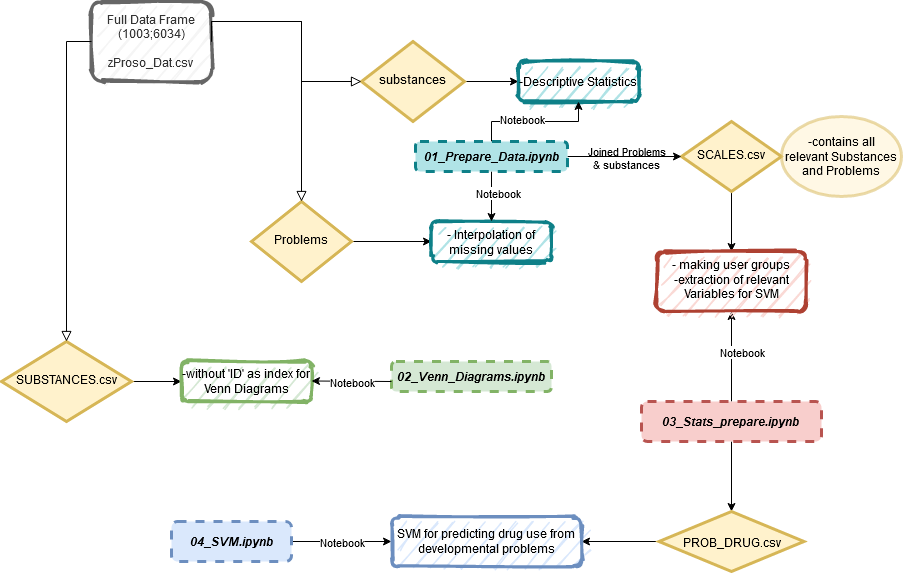

The diagram above was exported from draw.io. Its source (the exported page's mxGraphModel, read from the mxfile embedded in the PNG):
<mxGraphModel dx="1422" dy="1932" grid="1" gridSize="10" guides="1" tooltips="1" connect="1" arrows="1" fold="1" page="1" pageScale="1" pageWidth="827" pageHeight="1169" math="0" shadow="0">
  <root>
    <mxCell id="WIyWlLk6GJQsqaUBKTNV-0" />
    <mxCell id="WIyWlLk6GJQsqaUBKTNV-1" parent="WIyWlLk6GJQsqaUBKTNV-0" />
    <mxCell id="WIyWlLk6GJQsqaUBKTNV-3" value="&lt;div&gt;Full Data Frame (1003;6034)&lt;/div&gt;&lt;div&gt;&lt;br&gt;&lt;/div&gt;&lt;div&gt;zProso_Dat.csv&lt;br&gt;&lt;/div&gt;" style="rounded=1;whiteSpace=wrap;html=1;fontSize=12;glass=0;strokeWidth=3;shadow=0;fillColor=#f5f5f5;strokeColor=#666666;fontColor=#333333;sketch=1;" parent="WIyWlLk6GJQsqaUBKTNV-1" vertex="1">
      <mxGeometry x="110" y="-50" width="120" height="80" as="geometry" />
    </mxCell>
    <mxCell id="HjBRyn0HqmfbHkkENuNd-1" style="edgeStyle=orthogonalEdgeStyle;rounded=0;orthogonalLoop=1;jettySize=auto;html=1;" edge="1" parent="WIyWlLk6GJQsqaUBKTNV-1" source="WIyWlLk6GJQsqaUBKTNV-6" target="WIyWlLk6GJQsqaUBKTNV-7">
      <mxGeometry relative="1" as="geometry" />
    </mxCell>
    <mxCell id="WIyWlLk6GJQsqaUBKTNV-6" value="Problems" style="rhombus;whiteSpace=wrap;html=1;shadow=0;fontFamily=Helvetica;fontSize=12;align=center;strokeWidth=3;spacing=6;spacingTop=-4;fillColor=#fff2cc;strokeColor=#d6b656;" parent="WIyWlLk6GJQsqaUBKTNV-1" vertex="1">
      <mxGeometry x="270" y="150" width="100" height="80" as="geometry" />
    </mxCell>
    <mxCell id="WIyWlLk6GJQsqaUBKTNV-7" value="&lt;div style=&quot;font-size: 12px;&quot;&gt;- Interpolation of missing values&lt;/div&gt;&lt;div style=&quot;font-size: 12px;&quot;&gt;&lt;br style=&quot;font-size: 12px;&quot;&gt;&lt;/div&gt;" style="rounded=1;whiteSpace=wrap;html=1;fontSize=12;glass=0;strokeWidth=3;shadow=0;fillColor=#b0e3e6;strokeColor=#0e8088;verticalAlign=top;sketch=1;" parent="WIyWlLk6GJQsqaUBKTNV-1" vertex="1">
      <mxGeometry x="450" y="170" width="120" height="40" as="geometry" />
    </mxCell>
    <mxCell id="HjBRyn0HqmfbHkkENuNd-73" style="edgeStyle=orthogonalEdgeStyle;rounded=0;orthogonalLoop=1;jettySize=auto;html=1;exitX=1;exitY=0.5;exitDx=0;exitDy=0;entryX=0;entryY=0.5;entryDx=0;entryDy=0;fontSize=12;" edge="1" parent="WIyWlLk6GJQsqaUBKTNV-1" source="WIyWlLk6GJQsqaUBKTNV-10" target="WIyWlLk6GJQsqaUBKTNV-12">
      <mxGeometry relative="1" as="geometry" />
    </mxCell>
    <mxCell id="WIyWlLk6GJQsqaUBKTNV-10" value="SUBSTANCES.csv" style="rhombus;whiteSpace=wrap;html=1;shadow=0;fontFamily=Helvetica;fontSize=12;align=center;strokeWidth=3;spacing=6;spacingTop=-4;fillColor=#fff2cc;strokeColor=#d6b656;" parent="WIyWlLk6GJQsqaUBKTNV-1" vertex="1">
      <mxGeometry x="20" y="290" width="130" height="80" as="geometry" />
    </mxCell>
    <mxCell id="WIyWlLk6GJQsqaUBKTNV-12" value="-without 'ID' as index for Venn Diagrams" style="rounded=1;whiteSpace=wrap;html=1;fontSize=12;glass=0;strokeWidth=3;shadow=0;fillColor=#d5e8d4;strokeColor=#82b366;sketch=1;" parent="WIyWlLk6GJQsqaUBKTNV-1" vertex="1">
      <mxGeometry x="200" y="310" width="130" height="40" as="geometry" />
    </mxCell>
    <mxCell id="HjBRyn0HqmfbHkkENuNd-63" style="edgeStyle=orthogonalEdgeStyle;rounded=0;orthogonalLoop=1;jettySize=auto;html=1;entryX=0.5;entryY=0;entryDx=0;entryDy=0;fontSize=12;" edge="1" parent="WIyWlLk6GJQsqaUBKTNV-1" source="HjBRyn0HqmfbHkkENuNd-4" target="HjBRyn0HqmfbHkkENuNd-32">
      <mxGeometry relative="1" as="geometry" />
    </mxCell>
    <mxCell id="HjBRyn0HqmfbHkkENuNd-71" style="edgeStyle=orthogonalEdgeStyle;rounded=0;orthogonalLoop=1;jettySize=auto;html=1;fontSize=12;" edge="1" parent="WIyWlLk6GJQsqaUBKTNV-1" source="HjBRyn0HqmfbHkkENuNd-4" target="HjBRyn0HqmfbHkkENuNd-65">
      <mxGeometry relative="1" as="geometry" />
    </mxCell>
    <mxCell id="HjBRyn0HqmfbHkkENuNd-4" value="&lt;div align=&quot;justify&quot;&gt;&lt;i&gt;&lt;b&gt;03_Stats_prepare.ipynb&lt;br&gt;&lt;/b&gt;&lt;/i&gt;&lt;/div&gt;" style="rounded=1;whiteSpace=wrap;html=1;fontSize=12;glass=0;strokeWidth=3;shadow=0;fillColor=#f8cecc;strokeColor=#b85450;verticalAlign=middle;dashed=1;" vertex="1" parent="WIyWlLk6GJQsqaUBKTNV-1">
      <mxGeometry x="660" y="350" width="180" height="40" as="geometry" />
    </mxCell>
    <mxCell id="HjBRyn0HqmfbHkkENuNd-8" value="&lt;i&gt;&lt;b&gt;02_Venn_Diagrams.ipynb&lt;/b&gt;&lt;/i&gt;" style="rounded=1;whiteSpace=wrap;html=1;fontSize=12;glass=0;strokeWidth=3;shadow=0;fillColor=#d5e8d4;strokeColor=#82b366;verticalAlign=middle;sketch=0;dashed=1;" vertex="1" parent="WIyWlLk6GJQsqaUBKTNV-1">
      <mxGeometry x="410" y="310" width="160" height="30" as="geometry" />
    </mxCell>
    <mxCell id="HjBRyn0HqmfbHkkENuNd-10" value="" style="endArrow=classic;html=1;fontSize=12;exitX=0;exitY=0.5;exitDx=0;exitDy=0;" edge="1" parent="WIyWlLk6GJQsqaUBKTNV-1">
      <mxGeometry relative="1" as="geometry">
        <mxPoint x="410" y="330" as="sourcePoint" />
        <mxPoint x="330" y="329.5" as="targetPoint" />
      </mxGeometry>
    </mxCell>
    <mxCell id="HjBRyn0HqmfbHkkENuNd-11" value="Notebook" style="edgeLabel;resizable=0;html=1;align=center;verticalAlign=middle;rotation=0;" connectable="0" vertex="1" parent="HjBRyn0HqmfbHkkENuNd-10">
      <mxGeometry relative="1" as="geometry">
        <mxPoint y="0.25" as="offset" />
      </mxGeometry>
    </mxCell>
    <mxCell id="HjBRyn0HqmfbHkkENuNd-16" value="" style="rounded=0;html=1;jettySize=auto;orthogonalLoop=1;fontSize=11;endArrow=block;endFill=0;endSize=8;strokeWidth=1;shadow=0;labelBackgroundColor=none;edgeStyle=orthogonalEdgeStyle;exitX=0;exitY=0.5;exitDx=0;exitDy=0;entryX=0.5;entryY=0;entryDx=0;entryDy=0;" edge="1" parent="WIyWlLk6GJQsqaUBKTNV-1" source="WIyWlLk6GJQsqaUBKTNV-3" target="WIyWlLk6GJQsqaUBKTNV-10">
      <mxGeometry relative="1" as="geometry">
        <mxPoint x="109.5" y="220" as="sourcePoint" />
        <mxPoint x="90" y="210" as="targetPoint" />
      </mxGeometry>
    </mxCell>
    <mxCell id="HjBRyn0HqmfbHkkENuNd-25" value="" style="edgeStyle=orthogonalEdgeStyle;rounded=0;orthogonalLoop=1;jettySize=auto;html=1;fontSize=12;" edge="1" parent="WIyWlLk6GJQsqaUBKTNV-1" source="HjBRyn0HqmfbHkkENuNd-22" target="HjBRyn0HqmfbHkkENuNd-23">
      <mxGeometry relative="1" as="geometry" />
    </mxCell>
    <mxCell id="HjBRyn0HqmfbHkkENuNd-22" value="&lt;font style=&quot;font-size: 13px&quot;&gt;substances&lt;/font&gt;" style="rhombus;whiteSpace=wrap;html=1;shadow=0;fontFamily=Helvetica;fontSize=12;align=center;strokeWidth=3;spacing=6;spacingTop=-4;fillColor=#fff2cc;strokeColor=#d6b656;" vertex="1" parent="WIyWlLk6GJQsqaUBKTNV-1">
      <mxGeometry x="380" y="-10" width="103" height="80" as="geometry" />
    </mxCell>
    <mxCell id="HjBRyn0HqmfbHkkENuNd-23" value="-Descriptive Statistics" style="rounded=1;whiteSpace=wrap;html=1;fontSize=12;glass=0;strokeWidth=3;shadow=0;fillColor=#b0e3e6;strokeColor=#0e8088;verticalAlign=middle;sketch=1;" vertex="1" parent="WIyWlLk6GJQsqaUBKTNV-1">
      <mxGeometry x="537" y="10" width="120" height="40" as="geometry" />
    </mxCell>
    <mxCell id="HjBRyn0HqmfbHkkENuNd-66" style="edgeStyle=orthogonalEdgeStyle;rounded=0;orthogonalLoop=1;jettySize=auto;html=1;entryX=0.5;entryY=0;entryDx=0;entryDy=0;fontSize=12;" edge="1" parent="WIyWlLk6GJQsqaUBKTNV-1" source="HjBRyn0HqmfbHkkENuNd-30" target="HjBRyn0HqmfbHkkENuNd-65">
      <mxGeometry relative="1" as="geometry" />
    </mxCell>
    <mxCell id="HjBRyn0HqmfbHkkENuNd-30" value="SCALES.csv" style="rhombus;whiteSpace=wrap;html=1;shadow=0;fontFamily=Helvetica;fontSize=12;align=center;strokeWidth=3;spacing=6;spacingTop=-4;fillColor=#fff2cc;strokeColor=#d6b656;" vertex="1" parent="WIyWlLk6GJQsqaUBKTNV-1">
      <mxGeometry x="700" y="70" width="100" height="70" as="geometry" />
    </mxCell>
    <mxCell id="HjBRyn0HqmfbHkkENuNd-31" value="&lt;div&gt;-contains all&lt;/div&gt;relevant Substances and Problems" style="ellipse;whiteSpace=wrap;html=1;shadow=0;glass=0;sketch=0;strokeWidth=3;fontSize=12;fillColor=#fff2cc;strokeColor=#d6b656;opacity=50;" vertex="1" parent="WIyWlLk6GJQsqaUBKTNV-1">
      <mxGeometry x="800" y="65" width="120" height="80" as="geometry" />
    </mxCell>
    <mxCell id="HjBRyn0HqmfbHkkENuNd-76" style="edgeStyle=orthogonalEdgeStyle;rounded=0;orthogonalLoop=1;jettySize=auto;html=1;exitX=0;exitY=0.5;exitDx=0;exitDy=0;entryX=1;entryY=0.5;entryDx=0;entryDy=0;fontSize=12;" edge="1" parent="WIyWlLk6GJQsqaUBKTNV-1" source="HjBRyn0HqmfbHkkENuNd-32" target="HjBRyn0HqmfbHkkENuNd-74">
      <mxGeometry relative="1" as="geometry" />
    </mxCell>
    <mxCell id="HjBRyn0HqmfbHkkENuNd-32" value="&lt;div&gt;PROB_DRUG.csv&lt;/div&gt;&lt;div&gt;&lt;br&gt;&lt;/div&gt;" style="rhombus;whiteSpace=wrap;html=1;shadow=0;fontFamily=Helvetica;fontSize=12;align=center;strokeWidth=3;spacing=6;spacingTop=-4;fillColor=#fff2cc;strokeColor=#d6b656;verticalAlign=bottom;" vertex="1" parent="WIyWlLk6GJQsqaUBKTNV-1">
      <mxGeometry x="677.5" y="460" width="145" height="60" as="geometry" />
    </mxCell>
    <mxCell id="HjBRyn0HqmfbHkkENuNd-78" style="edgeStyle=orthogonalEdgeStyle;rounded=0;orthogonalLoop=1;jettySize=auto;html=1;exitX=1;exitY=0.5;exitDx=0;exitDy=0;entryX=0;entryY=0.5;entryDx=0;entryDy=0;fontSize=12;" edge="1" parent="WIyWlLk6GJQsqaUBKTNV-1" source="HjBRyn0HqmfbHkkENuNd-36" target="HjBRyn0HqmfbHkkENuNd-74">
      <mxGeometry relative="1" as="geometry" />
    </mxCell>
    <mxCell id="HjBRyn0HqmfbHkkENuNd-36" value="&lt;b&gt;&lt;i&gt;04_SVM.ipynb&lt;/i&gt;&lt;/b&gt;" style="rounded=1;whiteSpace=wrap;html=1;fontSize=12;glass=0;strokeWidth=3;shadow=0;fillColor=#dae8fc;strokeColor=#6c8ebf;verticalAlign=middle;dashed=1;" vertex="1" parent="WIyWlLk6GJQsqaUBKTNV-1">
      <mxGeometry x="190" y="470" width="120" height="40" as="geometry" />
    </mxCell>
    <mxCell id="HjBRyn0HqmfbHkkENuNd-40" value="&lt;div&gt;Joined Problems &lt;br&gt;&lt;/div&gt;&lt;div&gt;&amp;amp; substances&lt;br&gt;&lt;/div&gt;" style="edgeLabel;resizable=0;html=1;align=center;verticalAlign=middle;rotation=0;" connectable="0" vertex="1" parent="WIyWlLk6GJQsqaUBKTNV-1">
      <mxGeometry x="450.0007812271126" y="65.00000488266949" as="geometry">
        <mxPoint x="194" y="41" as="offset" />
      </mxGeometry>
    </mxCell>
    <mxCell id="HjBRyn0HqmfbHkkENuNd-45" value="" style="rounded=0;html=1;jettySize=auto;orthogonalLoop=1;fontSize=11;endArrow=block;endFill=0;endSize=8;strokeWidth=1;shadow=0;labelBackgroundColor=none;edgeStyle=orthogonalEdgeStyle;exitX=1;exitY=0.5;exitDx=0;exitDy=0;entryX=0.5;entryY=0;entryDx=0;entryDy=0;" edge="1" parent="WIyWlLk6GJQsqaUBKTNV-1" source="WIyWlLk6GJQsqaUBKTNV-3" target="WIyWlLk6GJQsqaUBKTNV-6">
      <mxGeometry relative="1" as="geometry">
        <mxPoint x="319.5" y="-230" as="sourcePoint" />
        <mxPoint x="320" y="15" as="targetPoint" />
        <Array as="points">
          <mxPoint x="320" y="-30" />
        </Array>
      </mxGeometry>
    </mxCell>
    <mxCell id="HjBRyn0HqmfbHkkENuNd-50" style="edgeStyle=orthogonalEdgeStyle;rounded=0;orthogonalLoop=1;jettySize=auto;html=1;entryX=0.5;entryY=0;entryDx=0;entryDy=0;fontSize=12;" edge="1" parent="WIyWlLk6GJQsqaUBKTNV-1" source="HjBRyn0HqmfbHkkENuNd-46" target="WIyWlLk6GJQsqaUBKTNV-7">
      <mxGeometry relative="1" as="geometry" />
    </mxCell>
    <mxCell id="HjBRyn0HqmfbHkkENuNd-52" style="edgeStyle=orthogonalEdgeStyle;rounded=0;orthogonalLoop=1;jettySize=auto;html=1;exitX=0.5;exitY=0;exitDx=0;exitDy=0;entryX=0.5;entryY=1;entryDx=0;entryDy=0;fontSize=12;" edge="1" parent="WIyWlLk6GJQsqaUBKTNV-1" source="HjBRyn0HqmfbHkkENuNd-46" target="HjBRyn0HqmfbHkkENuNd-23">
      <mxGeometry relative="1" as="geometry" />
    </mxCell>
    <mxCell id="HjBRyn0HqmfbHkkENuNd-53" style="edgeStyle=orthogonalEdgeStyle;rounded=0;orthogonalLoop=1;jettySize=auto;html=1;exitX=1;exitY=0.5;exitDx=0;exitDy=0;fontSize=12;" edge="1" parent="WIyWlLk6GJQsqaUBKTNV-1" source="HjBRyn0HqmfbHkkENuNd-46" target="HjBRyn0HqmfbHkkENuNd-30">
      <mxGeometry relative="1" as="geometry" />
    </mxCell>
    <mxCell id="HjBRyn0HqmfbHkkENuNd-46" value="&lt;i&gt;&lt;b&gt;01_Prepare_Data.ipynb&lt;/b&gt;&lt;/i&gt;" style="rounded=1;whiteSpace=wrap;html=1;fontSize=12;glass=0;strokeWidth=3;shadow=0;fillColor=#b0e3e6;strokeColor=#0e8088;verticalAlign=middle;dashed=1;" vertex="1" parent="WIyWlLk6GJQsqaUBKTNV-1">
      <mxGeometry x="434" y="90" width="152" height="30" as="geometry" />
    </mxCell>
    <mxCell id="HjBRyn0HqmfbHkkENuNd-47" value="" style="rounded=0;html=1;jettySize=auto;orthogonalLoop=1;fontSize=11;endArrow=block;endFill=0;endSize=8;strokeWidth=1;shadow=0;labelBackgroundColor=none;edgeStyle=orthogonalEdgeStyle;exitX=1;exitY=0.5;exitDx=0;exitDy=0;entryX=0;entryY=0.5;entryDx=0;entryDy=0;" edge="1" parent="WIyWlLk6GJQsqaUBKTNV-1" source="WIyWlLk6GJQsqaUBKTNV-3" target="HjBRyn0HqmfbHkkENuNd-22">
      <mxGeometry relative="1" as="geometry">
        <mxPoint x="270" y="-30" as="sourcePoint" />
        <mxPoint x="360" y="150" as="targetPoint" />
        <Array as="points">
          <mxPoint x="320" y="-30" />
          <mxPoint x="320" y="30" />
        </Array>
      </mxGeometry>
    </mxCell>
    <mxCell id="HjBRyn0HqmfbHkkENuNd-51" value="Notebook" style="edgeLabel;resizable=0;html=1;align=center;verticalAlign=middle;rotation=0;" connectable="0" vertex="1" parent="WIyWlLk6GJQsqaUBKTNV-1">
      <mxGeometry x="480.0007812271124" y="140.0000048826696" as="geometry">
        <mxPoint x="60" y="-73" as="offset" />
      </mxGeometry>
    </mxCell>
    <mxCell id="HjBRyn0HqmfbHkkENuNd-60" value="Notebook" style="edgeLabel;resizable=0;html=1;align=center;verticalAlign=middle;rotation=0;" connectable="0" vertex="1" parent="WIyWlLk6GJQsqaUBKTNV-1">
      <mxGeometry x="470.0007812271126" y="270.0000048826696" as="geometry">
        <mxPoint x="46" y="-129" as="offset" />
      </mxGeometry>
    </mxCell>
    <mxCell id="HjBRyn0HqmfbHkkENuNd-64" value="Notebook" style="edgeLabel;resizable=0;html=1;align=center;verticalAlign=middle;rotation=0;" connectable="0" vertex="1" parent="WIyWlLk6GJQsqaUBKTNV-1">
      <mxGeometry x="360.0007812271124" y="490.0000048826696" as="geometry" />
    </mxCell>
    <mxCell id="HjBRyn0HqmfbHkkENuNd-65" value="- making user groups&lt;br&gt;&lt;div&gt;-extraction of relevant Variables for SVM&lt;/div&gt;" style="rounded=1;whiteSpace=wrap;html=1;fontSize=12;glass=0;strokeWidth=3;shadow=0;fillColor=#fad9d5;strokeColor=#ae4132;verticalAlign=top;sketch=1;" vertex="1" parent="WIyWlLk6GJQsqaUBKTNV-1">
      <mxGeometry x="675" y="200" width="150" height="60" as="geometry" />
    </mxCell>
    <mxCell id="HjBRyn0HqmfbHkkENuNd-70" value="Notebook" style="edgeLabel;resizable=0;html=1;align=center;verticalAlign=middle;rotation=0;" connectable="0" vertex="1" parent="WIyWlLk6GJQsqaUBKTNV-1">
      <mxGeometry x="760.0007812271124" y="300.0000048826696" as="geometry" />
    </mxCell>
    <mxCell id="HjBRyn0HqmfbHkkENuNd-74" value="SVM for predicting drug use from developmental problems" style="rounded=1;whiteSpace=wrap;html=1;fontSize=12;glass=0;strokeWidth=3;shadow=0;fillColor=#dae8fc;strokeColor=#6c8ebf;verticalAlign=middle;sketch=1;" vertex="1" parent="WIyWlLk6GJQsqaUBKTNV-1">
      <mxGeometry x="410" y="465" width="190" height="50" as="geometry" />
    </mxCell>
  </root>
</mxGraphModel>